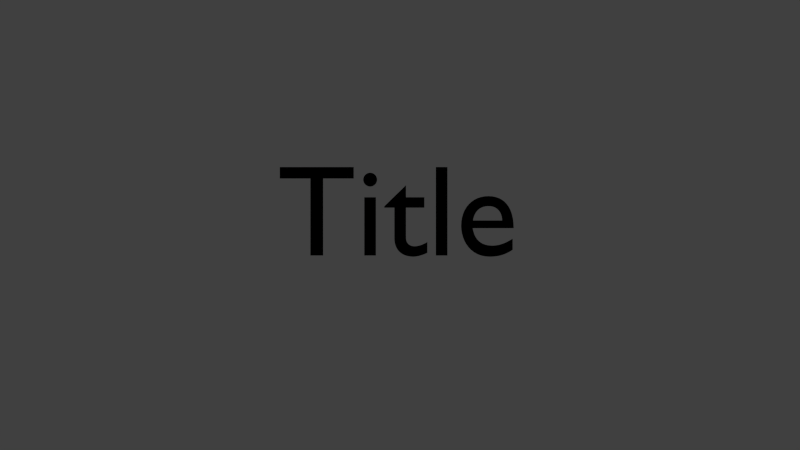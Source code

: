 # Source: defocus.blend  (saved by Blender 2.56.0; exported with 4.5.12 LTS)
import bpy
from mathutils import Matrix  # noqa: F401  (used for matrix-valued properties, if any)

bpy.ops.wm.read_factory_settings(use_empty=True)
scene = bpy.context.scene
scene.name = 'Scene'

# ---- collections
col_collection_1 = bpy.data.collections.new('Collection 1'); scene.collection.children.link(col_collection_1)

# ---- materials (node trees are filled in below, after node groups)
mat_text = bpy.data.materials.new('Text')
mat_text.alpha_threshold = 0.0
mat_text.use_transparent_shadow = False
mat_text.diffuse_color = (0.0, 0.0, 0.0, 1.0)
mat_text.roughness = 0.5
mat_text.line_color = (0.0, 0.0, 0.0, 0.5966)

# ---- material node trees

# ---- world
world_world = bpy.data.worlds.new('World'); scene.world = world_world
world_world.color = (0.05088, 0.05088, 0.05088)
world_world.use_sun_shadow = False
world_world.sun_shadow_jitter_overblur = 0.0
world_world.cycles.sampling_method = 'MANUAL'
world_world.cycles.sample_map_resolution = 256

# ---- cameras
cam_camera = bpy.data.cameras.new('Camera')
cam_camera.clip_end = 100.0
cam_camera.lens = 35.0
cam_camera.ortho_scale = 7.314
cam_camera.show_limits = True
cam_camera.dof.focus_distance = 0.0
cam_camera.dof.aperture_fstop = 128.0

# ---- lights
light_lamp = bpy.data.lights.new('Lamp', 'POINT')
light_lamp.transmission_factor = 0.0
light_lamp.cutoff_distance = 30.0
light_lamp.energy = 100.0
light_lamp.shadow_buffer_clip_start = 1.001
light_lamp.shadow_soft_size = 1.0
light_lamp.shadow_maximum_resolution = 0.006
light_lamp.use_absolute_resolution = True
light_lamp.cycles.use_multiple_importance_sampling = False

# ---- curves / text
txt_text = bpy.data.curves.new('Text', 'FONT')
txt_text.dimensions = '2D'
txt_text.body = 'Title'
txt_text.materials.append(mat_text)
txt_text.use_path_clamp = True
txt_text.bevel_resolution = 0
txt_text.eval_time = 33.0
txt_text.align_x = 'CENTER'

# ---- objects
ob_focal_distance = bpy.data.objects.new('Focal distance', None)
ob_text = bpy.data.objects.new('Text', txt_text)
ob_lamp = bpy.data.objects.new('Lamp', light_lamp)
ob_camera = bpy.data.objects.new('Camera', cam_camera)

# ---- transforms, parenting, visibility, modifiers, constraints
ob_focal_distance.location = (0.0, 11.21, 0.0)
ob_focal_distance.empty_display_type = 'ARROWS'
ob_focal_distance.empty_image_offset = (0.0, 0.0)
ob_focal_distance.lineart.crease_threshold = 0.0
ob_text.location = (-0.01719, 5.0, -0.234)
ob_text.rotation_euler = (1.571, -0.0, 0.0)
ob_text.empty_display_type = 'ARROWS'
ob_text.lineart.crease_threshold = 0.0
ob_lamp.location = (4.076, 1.005, 5.904)
ob_lamp.rotation_euler = (0.6503, 0.05522, 1.866)
ob_lamp.lock_rotations_4d = False
ob_lamp.empty_display_type = 'ARROWS'
ob_lamp.color = (0.0, 0.0, 0.0, 0.0)
ob_lamp.lineart.crease_threshold = 0.0
ob_camera.location = (0.0, -1.0, 0.0)
ob_camera.rotation_euler = (1.571, 0.0, 0.0)
ob_camera.lock_rotations_4d = False
ob_camera.empty_display_type = 'ARROWS'
ob_camera.color = (0.0, 0.0, 0.0, 0.0)
ob_camera.display_type = 'WIRE'
ob_camera.lineart.crease_threshold = 0.0
cam_camera.dof.focus_object = ob_focal_distance

# ---- collection membership
col_collection_1.objects.link(ob_focal_distance)
col_collection_1.objects.link(ob_text)
col_collection_1.objects.link(ob_lamp)
col_collection_1.objects.link(ob_camera)

# ---- scene / render settings (as saved in the file)
scene.camera = ob_camera
scene.frame_start = 1; scene.frame_end = 210; scene.frame_set(33)
scene.render.engine = 'BLENDER_EEVEE_NEXT'
scene.render.image_settings.compression = 90
scene.render.resolution_percentage = 25
scene.render.dither_intensity = 0.0
scene.render.bake_margin = 2
scene.render.bake_bias = 0.0
scene.cycles.use_denoising = False
scene.cycles.samples = 10
scene.cycles.sampling_pattern = 'TABULATED_SOBOL'
scene.cycles.light_sampling_threshold = 0.0
scene.cycles.use_adaptive_sampling = False
scene.cycles.use_light_tree = False
scene.cycles.blur_glossy = 0.0
scene.cycles.volume_bounces = 1
scene.cycles.pixel_filter_type = 'GAUSSIAN'
scene.cycles.sample_clamp_indirect = 0.0
scene.view_settings.view_transform = 'Standard'
bpy.context.view_layer.update()
